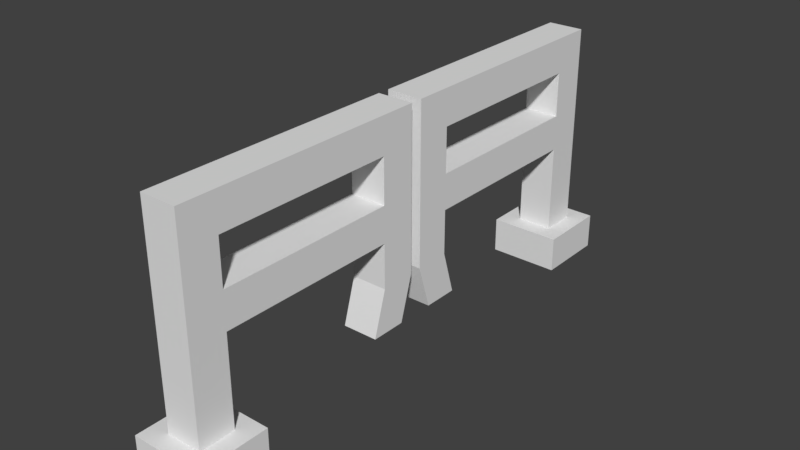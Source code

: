 # Source: fenceGate.blend  (saved by Blender 2.79.0; exported with 4.5.12 LTS)
import bpy
from mathutils import Matrix  # noqa: F401  (used for matrix-valued properties, if any)

bpy.ops.wm.read_factory_settings(use_empty=True)
scene = bpy.context.scene
scene.name = 'Scene'

# ---- collections
col_collection_1 = bpy.data.collections.new('Collection 1'); scene.collection.children.link(col_collection_1)

# ---- materials (node trees are filled in below, after node groups)
mat_material = bpy.data.materials.new('Material')
mat_material.alpha_threshold = 0.0
mat_material.use_transparent_shadow = False
mat_material.roughness = 0.5
mat_material.line_color = (0.0, 0.0, 0.0, 1.0)

# ---- material node trees

# ---- world
world_world = bpy.data.worlds.new('World'); scene.world = world_world
world_world.color = (0.05088, 0.05088, 0.05088)
world_world.use_sun_shadow = False
world_world.sun_shadow_jitter_overblur = 0.0
world_world.cycles.sampling_method = 'MANUAL'

# ---- meshes
me_cube_001 = bpy.data.meshes.new('Cube.001')
me_cube_001.from_pydata([(2.0, 2.0, -1.0), (2.0, -2.0, -1.0), (-2.0, -2.0, -1.0), (-2.0, 2.0, -1.0), (2.0, 2.0, 1.0), (2.0, -2.0, 1.0), (-2.0, -2.0, 1.0), (-2.0, 2.0, 1.0), (1.0, 1.0, 1.0), (1.0, -1.0, 1.0), (-1.0, 1.0, 1.0), (-1.0, -1.0, 1.0), (1.0, 1.0, 10.5), (1.0, -1.0, 10.5), (-1.0, 1.0, 10.5), (-1.0, -1.0, 10.5), (1.0, 1.0, 12.5), (1.0, -1.0, 12.5), (-1.0, 1.0, 12.5), (-1.0, -1.0, 12.5), (1.0, -11.0, 10.5), (-1.0, -11.0, 10.5), (1.0, -11.0, 12.5), (-1.0, -11.0, 12.5), (1.0, -13.0, 10.5), (-1.0, -13.0, 10.5), (1.0, -13.0, 12.5), (-1.0, -13.0, 12.5), (1.0, -11.0, 8.0), (-1.0, -11.0, 8.0), (1.0, -13.0, 8.0), (-1.0, -13.0, 8.0), (1.0, -11.0, 6.0), (-1.0, -11.0, 6.0), (1.0, -13.0, 6.0), (-1.0, -13.0, 6.0), (1.0, -11.0, 3.5), (-1.0, -11.0, 3.5), (1.0, -13.0, 3.5), (-1.0, -13.0, 3.5), (1.0, -1.0, 8.0), (-1.0, -1.0, 8.0), (1.0, -1.0, 6.0), (-1.0, -1.0, 6.0), (-1.0, 1.0, 6.0), (1.0, 1.0, 6.0), (1.0, 1.0, 8.0), (-1.0, 1.0, 8.0), (1.0, -10.25, 1.0), (-1.0, -10.25, 1.0), (1.0, -12.25, 1.0), (-1.0, -12.25, 1.0)], [], [(0, 1, 2, 3), (7, 6, 11, 10), (0, 4, 5, 1), (1, 5, 6, 2), (2, 6, 7, 3), (4, 0, 3, 7), (8, 10, 44, 45), (4, 7, 10, 8), (6, 5, 9, 11), (5, 4, 8, 9), (15, 13, 20, 21), (44, 10, 11, 43), (45, 42, 9, 8), (11, 9, 42, 43), (16, 18, 19, 17), (13, 12, 16, 17), (14, 15, 19, 18), (12, 14, 18, 16), (20, 22, 26, 24), (19, 15, 21, 23), (13, 17, 22, 20), (17, 19, 23, 22), (25, 24, 26, 27), (24, 25, 31, 30), (23, 21, 25, 27), (22, 23, 27, 26), (31, 29, 33, 35), (20, 24, 30, 28), (21, 20, 28, 29), (25, 21, 29, 31), (32, 34, 38, 36), (30, 31, 35, 34), (28, 30, 34, 32), (33, 29, 41, 43), (37, 36, 48, 49), (33, 32, 36, 37), (35, 33, 37, 39), (34, 35, 39, 38), (32, 33, 43, 42), (28, 32, 42, 40), (29, 28, 40, 41), (15, 41, 40, 13), (40, 42, 45, 46), (47, 44, 43, 41), (44, 47, 46, 45), (14, 12, 46, 47), (14, 47, 41, 15), (12, 13, 40, 46), (49, 48, 50, 51), (39, 37, 49, 51), (38, 39, 51, 50), (36, 38, 50, 48)])
me_cube_001.materials.append(mat_material)
me_cube_001.use_remesh_preserve_volume = False
me_cube_001.use_remesh_preserve_attributes = False
me_cube_001.use_mirror_vertex_groups = False
me_cube_001.update()
me_cube = bpy.data.meshes.new('Cube')
me_cube.from_pydata([(2.0, 2.0, -1.0), (2.0, -2.0, -1.0), (-2.0, -2.0, -1.0), (-2.0, 2.0, -1.0), (2.0, 2.0, 1.0), (2.0, -2.0, 1.0), (-2.0, -2.0, 1.0), (-2.0, 2.0, 1.0), (1.0, 1.0, 1.0), (1.0, -1.0, 1.0), (-1.0, 1.0, 1.0), (-1.0, -1.0, 1.0), (1.0, 1.0, 10.5), (1.0, -1.0, 10.5), (-1.0, 1.0, 10.5), (-1.0, -1.0, 10.5), (1.0, 1.0, 12.5), (1.0, -1.0, 12.5), (-1.0, 1.0, 12.5), (-1.0, -1.0, 12.5), (1.0, -11.0, 10.5), (-1.0, -11.0, 10.5), (1.0, -11.0, 12.5), (-1.0, -11.0, 12.5), (1.0, -13.0, 10.5), (-1.0, -13.0, 10.5), (1.0, -13.0, 12.5), (-1.0, -13.0, 12.5), (1.0, -11.0, 8.0), (-1.0, -11.0, 8.0), (1.0, -13.0, 8.0), (-1.0, -13.0, 8.0), (1.0, -11.0, 6.0), (-1.0, -11.0, 6.0), (1.0, -13.0, 6.0), (-1.0, -13.0, 6.0), (1.0, -11.0, 3.5), (-1.0, -11.0, 3.5), (1.0, -13.0, 3.5), (-1.0, -13.0, 3.5), (1.0, -1.0, 8.0), (-1.0, -1.0, 8.0), (1.0, -1.0, 6.0), (-1.0, -1.0, 6.0), (-1.0, 1.0, 6.0), (1.0, 1.0, 6.0), (1.0, 1.0, 8.0), (-1.0, 1.0, 8.0), (1.0, -10.25, 1.0), (-1.0, -10.25, 1.0), (1.0, -12.25, 1.0), (-1.0, -12.25, 1.0)], [], [(0, 1, 2, 3), (7, 6, 11, 10), (0, 4, 5, 1), (1, 5, 6, 2), (2, 6, 7, 3), (4, 0, 3, 7), (8, 10, 44, 45), (4, 7, 10, 8), (6, 5, 9, 11), (5, 4, 8, 9), (15, 13, 20, 21), (44, 10, 11, 43), (45, 42, 9, 8), (11, 9, 42, 43), (16, 18, 19, 17), (13, 12, 16, 17), (14, 15, 19, 18), (12, 14, 18, 16), (20, 22, 26, 24), (19, 15, 21, 23), (13, 17, 22, 20), (17, 19, 23, 22), (25, 24, 26, 27), (24, 25, 31, 30), (23, 21, 25, 27), (22, 23, 27, 26), (31, 29, 33, 35), (20, 24, 30, 28), (21, 20, 28, 29), (25, 21, 29, 31), (32, 34, 38, 36), (30, 31, 35, 34), (28, 30, 34, 32), (33, 29, 41, 43), (37, 36, 48, 49), (33, 32, 36, 37), (35, 33, 37, 39), (34, 35, 39, 38), (32, 33, 43, 42), (28, 32, 42, 40), (29, 28, 40, 41), (15, 41, 40, 13), (40, 42, 45, 46), (47, 44, 43, 41), (44, 47, 46, 45), (14, 12, 46, 47), (14, 47, 41, 15), (12, 13, 40, 46), (49, 48, 50, 51), (39, 37, 49, 51), (38, 39, 51, 50), (36, 38, 50, 48)])
me_cube.materials.append(mat_material)
me_cube.use_remesh_preserve_volume = False
me_cube.use_remesh_preserve_attributes = False
me_cube.use_mirror_vertex_groups = False
me_cube.update()

# ---- objects
ob_cube_001 = bpy.data.objects.new('Cube.001', me_cube_001)
ob_cube = bpy.data.objects.new('Cube', me_cube)

# ---- transforms, parenting, visibility, modifiers, constraints
ob_cube_001.location = (0.0, -4.0, 0.0)
ob_cube_001.rotation_euler = (0.0, -0.0, 3.142)
ob_cube_001.scale = (0.3, 0.3, 0.3)
ob_cube_001.lock_rotations_4d = False
ob_cube_001.empty_display_type = 'ARROWS'
ob_cube_001.lineart.crease_threshold = 0.0
ob_cube.location = (0.0, 4.0, 0.0)
ob_cube.scale = (0.3, 0.3, 0.3)
ob_cube.lock_rotations_4d = False
ob_cube.empty_display_type = 'ARROWS'
ob_cube.lineart.crease_threshold = 0.0

# ---- collection membership
col_collection_1.objects.link(ob_cube_001)
col_collection_1.objects.link(ob_cube)

# ---- scene / render settings (as saved in the file)
scene.frame_start = 1; scene.frame_end = 250; scene.frame_set(1)
scene.render.engine = 'BLENDER_EEVEE_NEXT'
scene.render.resolution_percentage = 50
scene.render.dither_intensity = 0.0
scene.cycles.use_denoising = False
scene.cycles.samples = 128
scene.cycles.sampling_pattern = 'TABULATED_SOBOL'
scene.cycles.use_adaptive_sampling = False
scene.cycles.use_light_tree = False
scene.cycles.blur_glossy = 0.0
scene.cycles.sample_clamp_indirect = 0.0
scene.view_settings.view_transform = 'Standard'
bpy.context.view_layer.update()

# ---- added for rendering (the .blend has no active camera and no usable light): camera, sun
cam_auto = bpy.data.cameras.new('AutoCamera')
cam_auto.lens = 50.0
cam_auto.sensor_width = 36.0
cam_auto.clip_end = 1000.0
ob_auto_camera = bpy.data.objects.new('AutoCamera', cam_auto)
scene.collection.objects.link(ob_auto_camera)
ob_auto_camera.location = (9.36638, -11.2397, 9.21811)
ob_auto_camera.rotation_euler = (1.09748, -7.21219e-08, 0.694738)
scene.camera = ob_auto_camera
light_auto_sun = bpy.data.lights.new('AutoSun', 'SUN')
light_auto_sun.energy = 3.0
light_auto_sun.angle = 0.0523599
ob_auto_sun = bpy.data.objects.new('AutoSun', light_auto_sun)
scene.collection.objects.link(ob_auto_sun)
ob_auto_sun.rotation_euler = (0.872665, 0.174533, 0.523599)
bpy.context.view_layer.update()

